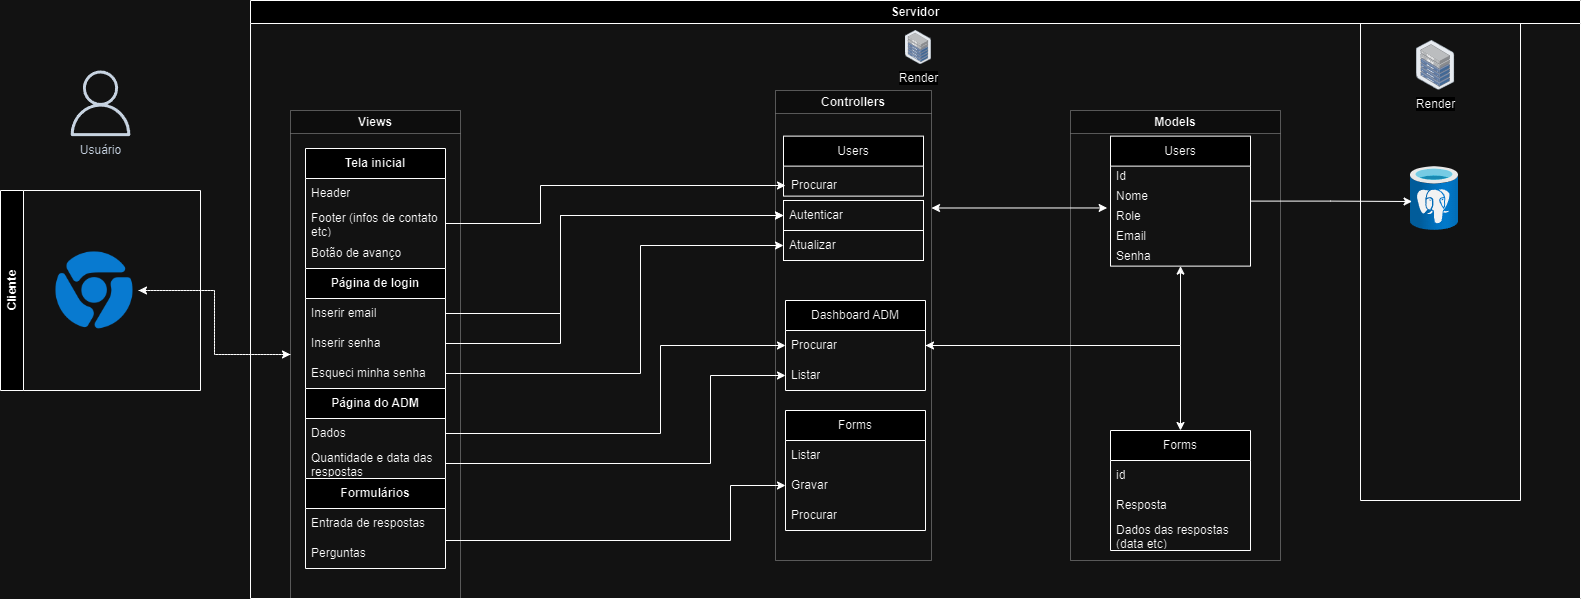

The diagram above was exported from draw.io. Its source (the exported page's mxGraphModel, read from the mxfile embedded in the PNG):
<mxGraphModel dx="2261" dy="780" grid="1" gridSize="10" guides="1" tooltips="1" connect="1" arrows="1" fold="1" page="1" pageScale="1" pageWidth="827" pageHeight="1169" math="0" shadow="0">
  <root>
    <mxCell id="0" />
    <mxCell id="1" parent="0" />
    <mxCell id="RIBPLgs2tIToHIS9_J1g-12" value="Servidor Banco de Dados" style="swimlane;whiteSpace=wrap;html=1;" parent="1" vertex="1">
      <mxGeometry x="1150" y="60" width="160" height="500" as="geometry" />
    </mxCell>
    <mxCell id="RIBPLgs2tIToHIS9_J1g-32" value="Render" style="image;points=[];aspect=fixed;html=1;align=center;shadow=0;dashed=0;image=img/lib/allied_telesis/storage/Datacenter_Server_Half_Rack_ToR.svg;" parent="RIBPLgs2tIToHIS9_J1g-12" vertex="1">
      <mxGeometry x="56" y="40" width="38.2" height="49.63" as="geometry" />
    </mxCell>
    <mxCell id="RIBPLgs2tIToHIS9_J1g-23" value="Usuário" style="sketch=0;outlineConnect=0;fontColor=#232F3E;gradientColor=none;fillColor=#232F3D;strokeColor=none;dashed=0;verticalLabelPosition=bottom;verticalAlign=top;align=center;html=1;fontSize=12;fontStyle=0;aspect=fixed;pointerEvents=1;shape=mxgraph.aws4.user;" parent="1" vertex="1">
      <mxGeometry x="-142.81" y="130" width="65.62" height="65.62" as="geometry" />
    </mxCell>
    <mxCell id="RIBPLgs2tIToHIS9_J1g-27" value="Servidor" style="swimlane;whiteSpace=wrap;html=1;" parent="1" vertex="1">
      <mxGeometry x="40" y="60" width="1330" height="598" as="geometry" />
    </mxCell>
    <mxCell id="RIBPLgs2tIToHIS9_J1g-25" value="Render" style="image;points=[];aspect=fixed;html=1;align=center;shadow=0;dashed=0;image=img/lib/allied_telesis/storage/Datacenter_Server_Half_Rack_ToR.svg;" parent="RIBPLgs2tIToHIS9_J1g-27" vertex="1">
      <mxGeometry x="654.8199999999999" y="30" width="26.18" height="34.01" as="geometry" />
    </mxCell>
    <mxCell id="RIBPLgs2tIToHIS9_J1g-24" value="Views" style="swimlane;whiteSpace=wrap;html=1;startSize=23;opacity=30;" parent="RIBPLgs2tIToHIS9_J1g-27" vertex="1">
      <mxGeometry x="40" y="110" width="170" height="488" as="geometry" />
    </mxCell>
    <mxCell id="RIBPLgs2tIToHIS9_J1g-41" value="&lt;b&gt;Tela inicial&lt;/b&gt;" style="swimlane;fontStyle=0;childLayout=stackLayout;horizontal=1;startSize=30;horizontalStack=0;resizeParent=1;resizeParentMax=0;resizeLast=0;collapsible=1;marginBottom=0;whiteSpace=wrap;html=1;" parent="RIBPLgs2tIToHIS9_J1g-24" vertex="1">
      <mxGeometry x="15" y="38" width="140" height="120" as="geometry" />
    </mxCell>
    <mxCell id="RIBPLgs2tIToHIS9_J1g-42" value="Header" style="text;strokeColor=none;fillColor=none;align=left;verticalAlign=middle;spacingLeft=4;spacingRight=4;overflow=hidden;points=[[0,0.5],[1,0.5]];portConstraint=eastwest;rotatable=0;whiteSpace=wrap;html=1;" parent="RIBPLgs2tIToHIS9_J1g-41" vertex="1">
      <mxGeometry y="30" width="140" height="30" as="geometry" />
    </mxCell>
    <mxCell id="RIBPLgs2tIToHIS9_J1g-43" value="Footer (infos de contato etc)" style="text;strokeColor=none;fillColor=none;align=left;verticalAlign=middle;spacingLeft=4;spacingRight=4;overflow=hidden;points=[[0,0.5],[1,0.5]];portConstraint=eastwest;rotatable=0;whiteSpace=wrap;html=1;" parent="RIBPLgs2tIToHIS9_J1g-41" vertex="1">
      <mxGeometry y="60" width="140" height="30" as="geometry" />
    </mxCell>
    <mxCell id="RIBPLgs2tIToHIS9_J1g-44" value="Botão de avanço" style="text;strokeColor=none;fillColor=none;align=left;verticalAlign=middle;spacingLeft=4;spacingRight=4;overflow=hidden;points=[[0,0.5],[1,0.5]];portConstraint=eastwest;rotatable=0;whiteSpace=wrap;html=1;" parent="RIBPLgs2tIToHIS9_J1g-41" vertex="1">
      <mxGeometry y="90" width="140" height="30" as="geometry" />
    </mxCell>
    <mxCell id="F_xdA7LTF2UuiQwfEId_-6" value="&lt;b&gt;Página de login&lt;/b&gt;" style="swimlane;fontStyle=0;childLayout=stackLayout;horizontal=1;startSize=30;horizontalStack=0;resizeParent=1;resizeParentMax=0;resizeLast=0;collapsible=1;marginBottom=0;whiteSpace=wrap;html=1;" parent="RIBPLgs2tIToHIS9_J1g-24" vertex="1">
      <mxGeometry x="15" y="158" width="140" height="210" as="geometry" />
    </mxCell>
    <mxCell id="F_xdA7LTF2UuiQwfEId_-7" value="Inserir email" style="text;strokeColor=none;fillColor=none;align=left;verticalAlign=middle;spacingLeft=4;spacingRight=4;overflow=hidden;points=[[0,0.5],[1,0.5]];portConstraint=eastwest;rotatable=0;whiteSpace=wrap;html=1;" parent="F_xdA7LTF2UuiQwfEId_-6" vertex="1">
      <mxGeometry y="30" width="140" height="30" as="geometry" />
    </mxCell>
    <mxCell id="F_xdA7LTF2UuiQwfEId_-8" value="Inserir senha" style="text;strokeColor=none;fillColor=none;align=left;verticalAlign=middle;spacingLeft=4;spacingRight=4;overflow=hidden;points=[[0,0.5],[1,0.5]];portConstraint=eastwest;rotatable=0;whiteSpace=wrap;html=1;" parent="F_xdA7LTF2UuiQwfEId_-6" vertex="1">
      <mxGeometry y="60" width="140" height="30" as="geometry" />
    </mxCell>
    <mxCell id="F_xdA7LTF2UuiQwfEId_-9" value="Esqueci minha senha" style="text;strokeColor=none;fillColor=none;align=left;verticalAlign=middle;spacingLeft=4;spacingRight=4;overflow=hidden;points=[[0,0.5],[1,0.5]];portConstraint=eastwest;rotatable=0;whiteSpace=wrap;html=1;" parent="F_xdA7LTF2UuiQwfEId_-6" vertex="1">
      <mxGeometry y="90" width="140" height="30" as="geometry" />
    </mxCell>
    <mxCell id="F_xdA7LTF2UuiQwfEId_-12" value="&lt;b&gt;Página do ADM&lt;/b&gt;" style="swimlane;fontStyle=0;childLayout=stackLayout;horizontal=1;startSize=30;horizontalStack=0;resizeParent=1;resizeParentMax=0;resizeLast=0;collapsible=1;marginBottom=0;whiteSpace=wrap;html=1;" parent="F_xdA7LTF2UuiQwfEId_-6" vertex="1">
      <mxGeometry y="120" width="140" height="90" as="geometry" />
    </mxCell>
    <mxCell id="F_xdA7LTF2UuiQwfEId_-13" value="Dados" style="text;strokeColor=none;fillColor=none;align=left;verticalAlign=middle;spacingLeft=4;spacingRight=4;overflow=hidden;points=[[0,0.5],[1,0.5]];portConstraint=eastwest;rotatable=0;whiteSpace=wrap;html=1;" parent="F_xdA7LTF2UuiQwfEId_-12" vertex="1">
      <mxGeometry y="30" width="140" height="30" as="geometry" />
    </mxCell>
    <mxCell id="F_xdA7LTF2UuiQwfEId_-14" value="Quantidade e data das respostas" style="text;strokeColor=none;fillColor=none;align=left;verticalAlign=middle;spacingLeft=4;spacingRight=4;overflow=hidden;points=[[0,0.5],[1,0.5]];portConstraint=eastwest;rotatable=0;whiteSpace=wrap;html=1;" parent="F_xdA7LTF2UuiQwfEId_-12" vertex="1">
      <mxGeometry y="60" width="140" height="30" as="geometry" />
    </mxCell>
    <mxCell id="F_xdA7LTF2UuiQwfEId_-16" value="&lt;b&gt;Formulários&lt;/b&gt;" style="swimlane;fontStyle=0;childLayout=stackLayout;horizontal=1;startSize=30;horizontalStack=0;resizeParent=1;resizeParentMax=0;resizeLast=0;collapsible=1;marginBottom=0;whiteSpace=wrap;html=1;" parent="RIBPLgs2tIToHIS9_J1g-24" vertex="1">
      <mxGeometry x="15" y="368" width="140" height="90" as="geometry" />
    </mxCell>
    <mxCell id="F_xdA7LTF2UuiQwfEId_-17" value="Entrada de respostas" style="text;strokeColor=none;fillColor=none;align=left;verticalAlign=middle;spacingLeft=4;spacingRight=4;overflow=hidden;points=[[0,0.5],[1,0.5]];portConstraint=eastwest;rotatable=0;whiteSpace=wrap;html=1;" parent="F_xdA7LTF2UuiQwfEId_-16" vertex="1">
      <mxGeometry y="30" width="140" height="30" as="geometry" />
    </mxCell>
    <mxCell id="F_xdA7LTF2UuiQwfEId_-18" value="Perguntas" style="text;strokeColor=none;fillColor=none;align=left;verticalAlign=middle;spacingLeft=4;spacingRight=4;overflow=hidden;points=[[0,0.5],[1,0.5]];portConstraint=eastwest;rotatable=0;whiteSpace=wrap;html=1;" parent="F_xdA7LTF2UuiQwfEId_-16" vertex="1">
      <mxGeometry y="60" width="140" height="30" as="geometry" />
    </mxCell>
    <mxCell id="BTqJfUpLhKWyFMrB6gHA-19" value="Procurar" style="text;strokeColor=none;fillColor=none;align=left;verticalAlign=middle;spacingLeft=4;spacingRight=4;overflow=hidden;points=[[0,0.5],[1,0.5]];portConstraint=eastwest;rotatable=0;whiteSpace=wrap;html=1;" parent="RIBPLgs2tIToHIS9_J1g-27" vertex="1">
      <mxGeometry x="535" y="170" width="140" height="30" as="geometry" />
    </mxCell>
    <mxCell id="BTqJfUpLhKWyFMrB6gHA-17" value="Autenticar" style="text;strokeColor=default;fillColor=none;align=left;verticalAlign=middle;spacingLeft=4;spacingRight=4;overflow=hidden;points=[[0,0.5],[1,0.5]];portConstraint=eastwest;rotatable=0;whiteSpace=wrap;html=1;" parent="RIBPLgs2tIToHIS9_J1g-27" vertex="1">
      <mxGeometry x="533" y="200" width="140" height="30" as="geometry" />
    </mxCell>
    <mxCell id="8E9tR4ewlkYtLSPhBihO-6" style="edgeStyle=orthogonalEdgeStyle;rounded=0;orthogonalLoop=1;jettySize=auto;html=1;entryX=0;entryY=0.5;entryDx=0;entryDy=0;" parent="RIBPLgs2tIToHIS9_J1g-27" source="F_xdA7LTF2UuiQwfEId_-7" target="BTqJfUpLhKWyFMrB6gHA-17" edge="1">
      <mxGeometry relative="1" as="geometry">
        <Array as="points">
          <mxPoint x="310" y="313" />
          <mxPoint x="310" y="215" />
        </Array>
      </mxGeometry>
    </mxCell>
    <mxCell id="8E9tR4ewlkYtLSPhBihO-8" style="edgeStyle=orthogonalEdgeStyle;rounded=0;orthogonalLoop=1;jettySize=auto;html=1;" parent="RIBPLgs2tIToHIS9_J1g-27" source="F_xdA7LTF2UuiQwfEId_-8" target="BTqJfUpLhKWyFMrB6gHA-17" edge="1">
      <mxGeometry relative="1" as="geometry">
        <Array as="points">
          <mxPoint x="310" y="343" />
          <mxPoint x="310" y="215" />
        </Array>
      </mxGeometry>
    </mxCell>
    <mxCell id="8E9tR4ewlkYtLSPhBihO-9" value="Atualizar" style="text;strokeColor=default;fillColor=none;align=left;verticalAlign=middle;spacingLeft=4;spacingRight=4;overflow=hidden;points=[[0,0.5],[1,0.5]];portConstraint=eastwest;rotatable=0;whiteSpace=wrap;html=1;" parent="RIBPLgs2tIToHIS9_J1g-27" vertex="1">
      <mxGeometry x="533" y="230" width="140" height="30" as="geometry" />
    </mxCell>
    <mxCell id="8E9tR4ewlkYtLSPhBihO-10" style="edgeStyle=orthogonalEdgeStyle;rounded=0;orthogonalLoop=1;jettySize=auto;html=1;entryX=0;entryY=0.5;entryDx=0;entryDy=0;" parent="RIBPLgs2tIToHIS9_J1g-27" source="F_xdA7LTF2UuiQwfEId_-9" target="8E9tR4ewlkYtLSPhBihO-9" edge="1">
      <mxGeometry relative="1" as="geometry">
        <Array as="points">
          <mxPoint x="390" y="373" />
          <mxPoint x="390" y="245" />
        </Array>
      </mxGeometry>
    </mxCell>
    <mxCell id="8E9tR4ewlkYtLSPhBihO-15" style="edgeStyle=orthogonalEdgeStyle;rounded=0;orthogonalLoop=1;jettySize=auto;html=1;entryX=0;entryY=0.5;entryDx=0;entryDy=0;" parent="RIBPLgs2tIToHIS9_J1g-27" source="RIBPLgs2tIToHIS9_J1g-43" target="BTqJfUpLhKWyFMrB6gHA-19" edge="1">
      <mxGeometry relative="1" as="geometry">
        <Array as="points">
          <mxPoint x="290" y="223" />
          <mxPoint x="290" y="185" />
        </Array>
      </mxGeometry>
    </mxCell>
    <mxCell id="8E9tR4ewlkYtLSPhBihO-16" value="Dashboard ADM" style="swimlane;fontStyle=0;childLayout=stackLayout;horizontal=1;startSize=30;horizontalStack=0;resizeParent=1;resizeParentMax=0;resizeLast=0;collapsible=1;marginBottom=0;whiteSpace=wrap;html=1;" parent="RIBPLgs2tIToHIS9_J1g-27" vertex="1">
      <mxGeometry x="535" y="300" width="140" height="90" as="geometry" />
    </mxCell>
    <mxCell id="8E9tR4ewlkYtLSPhBihO-17" value="Procurar" style="text;strokeColor=none;fillColor=none;align=left;verticalAlign=middle;spacingLeft=4;spacingRight=4;overflow=hidden;points=[[0,0.5],[1,0.5]];portConstraint=eastwest;rotatable=0;whiteSpace=wrap;html=1;" parent="8E9tR4ewlkYtLSPhBihO-16" vertex="1">
      <mxGeometry y="30" width="140" height="30" as="geometry" />
    </mxCell>
    <mxCell id="8E9tR4ewlkYtLSPhBihO-18" value="Listar" style="text;strokeColor=none;fillColor=none;align=left;verticalAlign=middle;spacingLeft=4;spacingRight=4;overflow=hidden;points=[[0,0.5],[1,0.5]];portConstraint=eastwest;rotatable=0;whiteSpace=wrap;html=1;" parent="8E9tR4ewlkYtLSPhBihO-16" vertex="1">
      <mxGeometry y="60" width="140" height="30" as="geometry" />
    </mxCell>
    <mxCell id="BTqJfUpLhKWyFMrB6gHA-31" value="Forms" style="swimlane;fontStyle=0;childLayout=stackLayout;horizontal=1;startSize=30;horizontalStack=0;resizeParent=1;resizeParentMax=0;resizeLast=0;collapsible=1;marginBottom=0;whiteSpace=wrap;html=1;" parent="RIBPLgs2tIToHIS9_J1g-27" vertex="1">
      <mxGeometry x="535" y="410" width="140" height="120" as="geometry" />
    </mxCell>
    <mxCell id="BTqJfUpLhKWyFMrB6gHA-32" value="Listar" style="text;strokeColor=none;fillColor=none;align=left;verticalAlign=middle;spacingLeft=4;spacingRight=4;overflow=hidden;points=[[0,0.5],[1,0.5]];portConstraint=eastwest;rotatable=0;whiteSpace=wrap;html=1;" parent="BTqJfUpLhKWyFMrB6gHA-31" vertex="1">
      <mxGeometry y="30" width="140" height="30" as="geometry" />
    </mxCell>
    <mxCell id="BTqJfUpLhKWyFMrB6gHA-33" value="Gravar" style="text;strokeColor=none;fillColor=none;align=left;verticalAlign=middle;spacingLeft=4;spacingRight=4;overflow=hidden;points=[[0,0.5],[1,0.5]];portConstraint=eastwest;rotatable=0;whiteSpace=wrap;html=1;" parent="BTqJfUpLhKWyFMrB6gHA-31" vertex="1">
      <mxGeometry y="60" width="140" height="30" as="geometry" />
    </mxCell>
    <mxCell id="BTqJfUpLhKWyFMrB6gHA-34" value="Procurar" style="text;strokeColor=none;fillColor=none;align=left;verticalAlign=middle;spacingLeft=4;spacingRight=4;overflow=hidden;points=[[0,0.5],[1,0.5]];portConstraint=eastwest;rotatable=0;whiteSpace=wrap;html=1;" parent="BTqJfUpLhKWyFMrB6gHA-31" vertex="1">
      <mxGeometry y="90" width="140" height="30" as="geometry" />
    </mxCell>
    <mxCell id="8E9tR4ewlkYtLSPhBihO-23" style="edgeStyle=orthogonalEdgeStyle;rounded=0;orthogonalLoop=1;jettySize=auto;html=1;" parent="RIBPLgs2tIToHIS9_J1g-27" source="F_xdA7LTF2UuiQwfEId_-13" target="8E9tR4ewlkYtLSPhBihO-17" edge="1">
      <mxGeometry relative="1" as="geometry">
        <Array as="points">
          <mxPoint x="410" y="433" />
          <mxPoint x="410" y="345" />
        </Array>
      </mxGeometry>
    </mxCell>
    <mxCell id="8E9tR4ewlkYtLSPhBihO-24" style="edgeStyle=orthogonalEdgeStyle;rounded=0;orthogonalLoop=1;jettySize=auto;html=1;exitX=1;exitY=0.5;exitDx=0;exitDy=0;entryX=0;entryY=0.5;entryDx=0;entryDy=0;" parent="RIBPLgs2tIToHIS9_J1g-27" source="F_xdA7LTF2UuiQwfEId_-14" target="8E9tR4ewlkYtLSPhBihO-18" edge="1">
      <mxGeometry relative="1" as="geometry">
        <Array as="points">
          <mxPoint x="460" y="463" />
          <mxPoint x="460" y="375" />
        </Array>
      </mxGeometry>
    </mxCell>
    <mxCell id="8E9tR4ewlkYtLSPhBihO-25" style="edgeStyle=orthogonalEdgeStyle;rounded=0;orthogonalLoop=1;jettySize=auto;html=1;exitX=1;exitY=0.75;exitDx=0;exitDy=0;entryX=0;entryY=0.5;entryDx=0;entryDy=0;" parent="RIBPLgs2tIToHIS9_J1g-27" source="F_xdA7LTF2UuiQwfEId_-16" target="BTqJfUpLhKWyFMrB6gHA-33" edge="1">
      <mxGeometry relative="1" as="geometry">
        <Array as="points">
          <mxPoint x="195" y="540" />
          <mxPoint x="480" y="540" />
          <mxPoint x="480" y="485" />
        </Array>
      </mxGeometry>
    </mxCell>
    <mxCell id="BTqJfUpLhKWyFMrB6gHA-5" value="Models" style="swimlane;whiteSpace=wrap;html=1;startSize=23;opacity=30;" parent="RIBPLgs2tIToHIS9_J1g-27" vertex="1">
      <mxGeometry x="820" y="110" width="210" height="450" as="geometry" />
    </mxCell>
    <mxCell id="BTqJfUpLhKWyFMrB6gHA-9" value="Users" style="swimlane;fontStyle=0;childLayout=stackLayout;horizontal=1;startSize=30;horizontalStack=0;resizeParent=1;resizeParentMax=0;resizeLast=0;collapsible=1;marginBottom=0;whiteSpace=wrap;html=1;" parent="BTqJfUpLhKWyFMrB6gHA-5" vertex="1">
      <mxGeometry x="40" y="25.62" width="140" height="130" as="geometry" />
    </mxCell>
    <mxCell id="BTqJfUpLhKWyFMrB6gHA-10" value="Id" style="text;strokeColor=none;fillColor=none;align=left;verticalAlign=middle;spacingLeft=4;spacingRight=4;overflow=hidden;points=[[0,0.5],[1,0.5]];portConstraint=eastwest;rotatable=0;whiteSpace=wrap;html=1;" parent="BTqJfUpLhKWyFMrB6gHA-9" vertex="1">
      <mxGeometry y="30" width="140" height="20" as="geometry" />
    </mxCell>
    <mxCell id="BTqJfUpLhKWyFMrB6gHA-11" value="Nome" style="text;strokeColor=none;fillColor=none;align=left;verticalAlign=middle;spacingLeft=4;spacingRight=4;overflow=hidden;points=[[0,0.5],[1,0.5]];portConstraint=eastwest;rotatable=0;whiteSpace=wrap;html=1;" parent="BTqJfUpLhKWyFMrB6gHA-9" vertex="1">
      <mxGeometry y="50" width="140" height="20" as="geometry" />
    </mxCell>
    <mxCell id="BTqJfUpLhKWyFMrB6gHA-12" value="Role" style="text;strokeColor=none;fillColor=none;align=left;verticalAlign=middle;spacingLeft=4;spacingRight=4;overflow=hidden;points=[[0,0.5],[1,0.5]];portConstraint=eastwest;rotatable=0;whiteSpace=wrap;html=1;" parent="BTqJfUpLhKWyFMrB6gHA-9" vertex="1">
      <mxGeometry y="70" width="140" height="20" as="geometry" />
    </mxCell>
    <mxCell id="8E9tR4ewlkYtLSPhBihO-31" value="Email" style="text;strokeColor=none;fillColor=none;align=left;verticalAlign=middle;spacingLeft=4;spacingRight=4;overflow=hidden;points=[[0,0.5],[1,0.5]];portConstraint=eastwest;rotatable=0;whiteSpace=wrap;html=1;" parent="BTqJfUpLhKWyFMrB6gHA-9" vertex="1">
      <mxGeometry y="90" width="140" height="20" as="geometry" />
    </mxCell>
    <mxCell id="8E9tR4ewlkYtLSPhBihO-32" value="Senha" style="text;strokeColor=none;fillColor=none;align=left;verticalAlign=middle;spacingLeft=4;spacingRight=4;overflow=hidden;points=[[0,0.5],[1,0.5]];portConstraint=eastwest;rotatable=0;whiteSpace=wrap;html=1;" parent="BTqJfUpLhKWyFMrB6gHA-9" vertex="1">
      <mxGeometry y="110" width="140" height="20" as="geometry" />
    </mxCell>
    <mxCell id="8E9tR4ewlkYtLSPhBihO-27" value="Forms" style="swimlane;fontStyle=0;childLayout=stackLayout;horizontal=1;startSize=30;horizontalStack=0;resizeParent=1;resizeParentMax=0;resizeLast=0;collapsible=1;marginBottom=0;whiteSpace=wrap;html=1;" parent="BTqJfUpLhKWyFMrB6gHA-5" vertex="1">
      <mxGeometry x="40" y="320" width="140" height="120" as="geometry" />
    </mxCell>
    <mxCell id="8E9tR4ewlkYtLSPhBihO-28" value="id" style="text;strokeColor=none;fillColor=none;align=left;verticalAlign=middle;spacingLeft=4;spacingRight=4;overflow=hidden;points=[[0,0.5],[1,0.5]];portConstraint=eastwest;rotatable=0;whiteSpace=wrap;html=1;" parent="8E9tR4ewlkYtLSPhBihO-27" vertex="1">
      <mxGeometry y="30" width="140" height="30" as="geometry" />
    </mxCell>
    <mxCell id="8E9tR4ewlkYtLSPhBihO-29" value="Resposta" style="text;strokeColor=none;fillColor=none;align=left;verticalAlign=middle;spacingLeft=4;spacingRight=4;overflow=hidden;points=[[0,0.5],[1,0.5]];portConstraint=eastwest;rotatable=0;whiteSpace=wrap;html=1;" parent="8E9tR4ewlkYtLSPhBihO-27" vertex="1">
      <mxGeometry y="60" width="140" height="30" as="geometry" />
    </mxCell>
    <mxCell id="8E9tR4ewlkYtLSPhBihO-30" value="Dados das respostas (data etc)" style="text;strokeColor=none;fillColor=none;align=left;verticalAlign=middle;spacingLeft=4;spacingRight=4;overflow=hidden;points=[[0,0.5],[1,0.5]];portConstraint=eastwest;rotatable=0;whiteSpace=wrap;html=1;" parent="8E9tR4ewlkYtLSPhBihO-27" vertex="1">
      <mxGeometry y="90" width="140" height="30" as="geometry" />
    </mxCell>
    <mxCell id="BTqJfUpLhKWyFMrB6gHA-2" value="Controllers" style="swimlane;whiteSpace=wrap;html=1;opacity=30;" parent="RIBPLgs2tIToHIS9_J1g-27" vertex="1">
      <mxGeometry x="525" y="90" width="156" height="470" as="geometry" />
    </mxCell>
    <mxCell id="BTqJfUpLhKWyFMrB6gHA-15" value="Users" style="swimlane;fontStyle=0;childLayout=stackLayout;horizontal=1;startSize=30;horizontalStack=0;resizeParent=1;resizeParentMax=0;resizeLast=0;collapsible=1;marginBottom=0;whiteSpace=wrap;html=1;" parent="BTqJfUpLhKWyFMrB6gHA-2" vertex="1">
      <mxGeometry x="8" y="45.620000000000005" width="140" height="60" as="geometry" />
    </mxCell>
    <mxCell id="8E9tR4ewlkYtLSPhBihO-34" style="edgeStyle=orthogonalEdgeStyle;rounded=0;orthogonalLoop=1;jettySize=auto;html=1;entryX=0.5;entryY=1;entryDx=0;entryDy=0;startArrow=classic;startFill=1;" parent="RIBPLgs2tIToHIS9_J1g-27" source="8E9tR4ewlkYtLSPhBihO-17" target="BTqJfUpLhKWyFMrB6gHA-9" edge="1">
      <mxGeometry relative="1" as="geometry">
        <mxPoint x="860" y="365" as="targetPoint" />
      </mxGeometry>
    </mxCell>
    <mxCell id="8E9tR4ewlkYtLSPhBihO-35" style="edgeStyle=orthogonalEdgeStyle;rounded=0;orthogonalLoop=1;jettySize=auto;html=1;" parent="RIBPLgs2tIToHIS9_J1g-27" source="8E9tR4ewlkYtLSPhBihO-17" target="8E9tR4ewlkYtLSPhBihO-27" edge="1">
      <mxGeometry relative="1" as="geometry" />
    </mxCell>
    <mxCell id="8E9tR4ewlkYtLSPhBihO-36" style="edgeStyle=orthogonalEdgeStyle;rounded=0;orthogonalLoop=1;jettySize=auto;html=1;exitX=1;exitY=0.25;exitDx=0;exitDy=0;entryX=-0.024;entryY=0.092;entryDx=0;entryDy=0;entryPerimeter=0;startArrow=classic;startFill=1;" parent="RIBPLgs2tIToHIS9_J1g-27" source="BTqJfUpLhKWyFMrB6gHA-2" target="BTqJfUpLhKWyFMrB6gHA-12" edge="1">
      <mxGeometry relative="1" as="geometry" />
    </mxCell>
    <mxCell id="RIBPLgs2tIToHIS9_J1g-16" value="" style="image;aspect=fixed;html=1;points=[];align=center;fontSize=12;image=img/lib/azure2/databases/Azure_Database_PostgreSQL_Server.svg;" parent="RIBPLgs2tIToHIS9_J1g-27" vertex="1">
      <mxGeometry x="1160" y="166" width="48" height="64" as="geometry" />
    </mxCell>
    <mxCell id="RIBPLgs2tIToHIS9_J1g-17" style="edgeStyle=orthogonalEdgeStyle;rounded=0;orthogonalLoop=1;jettySize=auto;html=1;entryX=0.033;entryY=0.547;entryDx=0;entryDy=0;entryPerimeter=0;" parent="RIBPLgs2tIToHIS9_J1g-27" source="BTqJfUpLhKWyFMrB6gHA-9" target="RIBPLgs2tIToHIS9_J1g-16" edge="1">
      <mxGeometry relative="1" as="geometry" />
    </mxCell>
    <mxCell id="RIBPLgs2tIToHIS9_J1g-49" style="edgeStyle=orthogonalEdgeStyle;rounded=0;orthogonalLoop=1;jettySize=auto;html=1;entryX=0;entryY=0.5;entryDx=0;entryDy=0;dashed=1;" parent="1" source="RIBPLgs2tIToHIS9_J1g-48" target="RIBPLgs2tIToHIS9_J1g-24" edge="1">
      <mxGeometry relative="1" as="geometry" />
    </mxCell>
    <mxCell id="RIBPLgs2tIToHIS9_J1g-48" value="" style="shape=image;html=1;verticalAlign=top;verticalLabelPosition=bottom;labelBackgroundColor=#ffffff;imageAspect=0;aspect=fixed;image=https://cdn2.iconfinder.com/data/icons/social-media-and-payment/64/-36-128.png" parent="1" vertex="1">
      <mxGeometry x="-160" y="306" width="88" height="88" as="geometry" />
    </mxCell>
    <mxCell id="RIBPLgs2tIToHIS9_J1g-50" style="edgeStyle=orthogonalEdgeStyle;rounded=0;orthogonalLoop=1;jettySize=auto;html=1;entryX=1;entryY=0.5;entryDx=0;entryDy=0;dashed=1;" parent="1" source="RIBPLgs2tIToHIS9_J1g-24" target="RIBPLgs2tIToHIS9_J1g-48" edge="1">
      <mxGeometry relative="1" as="geometry" />
    </mxCell>
    <mxCell id="RIBPLgs2tIToHIS9_J1g-51" value="Cliente" style="swimlane;horizontal=0;whiteSpace=wrap;html=1;" parent="1" vertex="1">
      <mxGeometry x="-210" y="250" width="200" height="200" as="geometry" />
    </mxCell>
  </root>
</mxGraphModel>